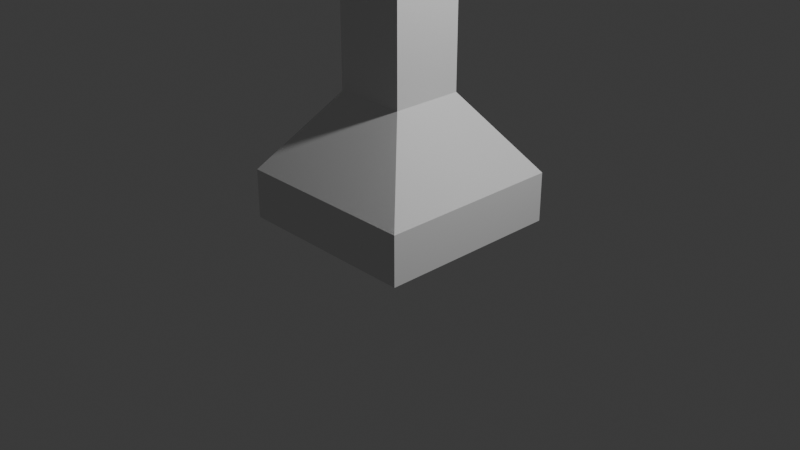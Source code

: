 # Source: torch.blend  (saved by Blender 4.4.32; exported with 4.5.12 LTS)
import bpy
from mathutils import Matrix  # noqa: F401  (used for matrix-valued properties, if any)

bpy.ops.wm.read_factory_settings(use_empty=True)
scene = bpy.context.scene
scene.name = 'Scene'

# ---- collections
col_collection = bpy.data.collections.new('Collection'); scene.collection.children.link(col_collection)

# ---- world
world_world = bpy.data.worlds.new('World'); scene.world = world_world
world_world.use_nodes = True; world_world.node_tree.nodes.clear()
_N = world_world.node_tree.nodes; _L = world_world.node_tree.links
n0 = _N.new('ShaderNodeOutputWorld'); n0.name = 'World Output'; n0.location = (300, 300)
n1 = _N.new('ShaderNodeBackground'); n1.name = 'Background'; n1.location = (10, 300)
n1.inputs[0].default_value = (0.05088, 0.05088, 0.05088, 1.0)
_L.new(n1.outputs[0], n0.inputs[0])
n0.is_active_output = True
world_world.color = (0.05088, 0.05088, 0.05088)
world_world.sun_shadow_jitter_overblur = 0.0

# ---- cameras
cam_camera = bpy.data.cameras.new('Camera')
cam_camera.clip_end = 100.0
cam_camera.ortho_scale = 7.314

# ---- lights
light_light = bpy.data.lights.new('Light', 'POINT')
light_light.energy = 1000.0
light_light.shadow_soft_size = 0.1

# ---- meshes
me_plane = bpy.data.meshes.new('Plane')
me_plane.from_pydata([(-1.0, -1.0, 0.0), (1.0, -1.0, 0.0), (-1.0, 1.0, 0.0), (1.0, 1.0, 0.0), (-1.0, 1.0, 0.0), (-1.0, -1.0, 0.0), (1.0, -1.0, 0.0), (1.0, 1.0, 0.0), (-1.0, 1.0, 0.5273), (-1.0, -1.0, 0.5273), (1.0, -1.0, 0.5273), (1.0, 1.0, 0.5273), (-0.3859, 0.3859, 1.36), (-0.3859, -0.3859, 1.36), (0.3859, -0.3859, 1.36), (0.3859, 0.3859, 1.36), (-0.3859, 0.3859, 6.022), (-0.3859, -0.3859, 6.022), (0.3859, -0.3859, 6.022), (0.3859, 0.3859, 6.022), (-0.5098, 0.5098, 7.995), (-0.5098, -0.5098, 7.995), (0.5098, -0.5098, 7.995), (0.5098, 0.5098, 7.995), (0.3859, 0.3859, 2.914), (0.3859, 0.3859, 4.468), (0.3859, -0.3859, 4.468), (0.3859, -0.3859, 2.914), (-0.3859, -0.3859, 2.914), (-0.3859, -0.3859, 4.468), (-0.3859, 0.3859, 4.468), (-0.3859, 0.3859, 2.914), (-0.8784, 0.8784, 7.995), (-0.8784, -0.8784, 7.995), (0.8784, -0.8784, 7.995), (0.8784, 0.8784, 7.995), (-0.5098, 0.5098, 7.097), (-0.5098, -0.5098, 7.097), (0.5098, -0.5098, 7.097), (0.5098, 0.5098, 7.097), (-0.9938, 0.9938, 7.818), (0.9938, 0.9938, 7.818), (0.9938, -0.9938, 7.818), (-0.9938, -0.9938, 7.818), (0.8724, 0.8724, 7.639), (-0.8724, -0.8724, 7.639), (-0.8724, 0.8724, 7.639), (0.8724, -0.8724, 7.639)], [], [(0, 2, 3, 1), (5, 6, 10, 9), (3, 2, 4, 7), (0, 1, 6, 5), (1, 3, 7, 6), (2, 0, 5, 4), (10, 11, 15, 14), (6, 7, 11, 10), (4, 5, 9, 8), (7, 4, 8, 11), (26, 25, 19, 18), (8, 9, 13, 12), (11, 8, 12, 15), (9, 10, 14, 13), (41, 40, 32, 35), (30, 29, 17, 16), (25, 30, 16, 19), (29, 26, 18, 17), (20, 21, 37, 36), (43, 42, 34, 33), (42, 41, 35, 34), (40, 43, 33, 32), (13, 14, 27, 28), (28, 27, 26, 29), (15, 12, 31, 24), (24, 31, 30, 25), (12, 13, 28, 31), (31, 28, 29, 30), (14, 15, 24, 27), (27, 24, 25, 26), (21, 20, 32, 33), (22, 21, 33, 34), (23, 22, 34, 35), (20, 23, 35, 32), (37, 38, 39, 36), (23, 20, 36, 39), (21, 22, 38, 37), (22, 23, 39, 38), (46, 45, 43, 40), (47, 44, 41, 42), (45, 47, 42, 43), (44, 46, 40, 41), (19, 16, 46, 44), (17, 18, 47, 45), (18, 19, 44, 47), (16, 17, 45, 46)])
_uv = me_plane.uv_layers.new(name='UVMap')
_uv.uv.foreach_set('vector', [0.0, 0.0, 0.0, 1.0, 1.0, 1.0, 1.0, 0.0, 0.0, 0.0, 1.0, 0.0, 1.0, 0.0, 0.0, 0.0, 1.0, 1.0, 0.0, 1.0, 0.0, 1.0, 1.0, 1.0, 0.0, 0.0, 1.0, 0.0, 1.0, 0.0, 0.0, 0.0, 1.0, 0.0, 1.0, 1.0, 1.0, 1.0, 1.0, 0.0, 0.0, 1.0, 0.0, 0.0, 0.0, 0.0, 0.0, 1.0, 1.0, 0.0, 1.0, 1.0, 1.0, 1.0, 1.0, 0.0, 1.0, 0.0, 1.0, 1.0, 1.0, 1.0, 1.0, 0.0, 0.0, 1.0, 0.0, 0.0, 0.0, 0.0, 0.0, 1.0, 1.0, 1.0, 0.0, 1.0, 0.0, 1.0, 1.0, 1.0, 1.0, 0.0, 1.0, 1.0, 1.0, 1.0, 1.0, 0.0, 0.0, 1.0, 0.0, 0.0, 0.0, 0.0, 0.0, 1.0, 1.0, 1.0, 0.0, 1.0, 0.0, 1.0, 1.0, 1.0, 0.0, 0.0, 1.0, 0.0, 1.0, 0.0, 0.0, 0.0, 1.0, 1.0, 0.0, 1.0, 0.0, 1.0, 1.0, 1.0, 0.0, 1.0, 0.0, 0.0, 0.0, 0.0, 0.0, 1.0, 1.0, 1.0, 0.0, 1.0, 0.0, 1.0, 1.0, 1.0, 0.0, 0.0, 1.0, 0.0, 1.0, 0.0, 0.0, 0.0, 0.2398, 0.7602, 0.2398, 0.2398, 0.2398, 0.2398, 0.2398, 0.7602, 0.0, 0.0, 1.0, 0.0, 1.0, 0.0, 0.0, 0.0, 1.0, 0.0, 1.0, 1.0, 1.0, 1.0, 1.0, 0.0, 0.0, 1.0, 0.0, 0.0, 0.0, 0.0, 0.0, 1.0, 0.0, 0.0, 1.0, 0.0, 1.0, 0.0, 0.0, 0.0, 0.0, 0.0, 1.0, 0.0, 1.0, 0.0, 0.0, 0.0, 1.0, 1.0, 0.0, 1.0, 0.0, 1.0, 1.0, 1.0, 1.0, 1.0, 0.0, 1.0, 0.0, 1.0, 1.0, 1.0, 0.0, 1.0, 0.0, 0.0, 0.0, 0.0, 0.0, 1.0, 0.0, 1.0, 0.0, 0.0, 0.0, 0.0, 0.0, 1.0, 1.0, 0.0, 1.0, 1.0, 1.0, 1.0, 1.0, 0.0, 1.0, 0.0, 1.0, 1.0, 1.0, 1.0, 1.0, 0.0, 0.2398, 0.2398, 0.2398, 0.7602, 0.0, 1.0, 0.0, 0.0, 0.7602, 0.2398, 0.2398, 0.2398, 0.0, 0.0, 1.0, 0.0, 0.7602, 0.7602, 0.7602, 0.2398, 1.0, 0.0, 1.0, 1.0, 0.2398, 0.7602, 0.7602, 0.7602, 1.0, 1.0, 0.0, 1.0, 0.2398, 0.2398, 0.7602, 0.2398, 0.7602, 0.7602, 0.2398, 0.7602, 0.7602, 0.7602, 0.2398, 0.7602, 0.2398, 0.7602, 0.7602, 0.7602, 0.2398, 0.2398, 0.7602, 0.2398, 0.7602, 0.2398, 0.2398, 0.2398, 0.7602, 0.2398, 0.7602, 0.7602, 0.7602, 0.7602, 0.7602, 0.2398, 0.0, 1.0, 0.0, 0.0, 0.0, 0.0, 0.0, 1.0, 1.0, 0.0, 1.0, 1.0, 1.0, 1.0, 1.0, 0.0, 0.0, 0.0, 1.0, 0.0, 1.0, 0.0, 0.0, 0.0, 1.0, 1.0, 0.0, 1.0, 0.0, 1.0, 1.0, 1.0, 1.0, 1.0, 0.0, 1.0, 0.0, 1.0, 1.0, 1.0, 0.0, 0.0, 1.0, 0.0, 1.0, 0.0, 0.0, 0.0, 1.0, 0.0, 1.0, 1.0, 1.0, 1.0, 1.0, 0.0, 0.0, 1.0, 0.0, 0.0, 0.0, 0.0, 0.0, 1.0])
me_plane.update()

# ---- objects
ob_light = bpy.data.objects.new('Light', light_light)
ob_camera = bpy.data.objects.new('Camera', cam_camera)
ob_plane = bpy.data.objects.new('Plane', me_plane)

# ---- transforms, parenting, visibility, modifiers, constraints
ob_light.location = (4.076, 1.005, 5.904)
ob_light.rotation_euler = (0.6503, 0.05522, 1.866)
ob_light.lock_rotations_4d = False
ob_light.empty_display_type = 'ARROWS'
ob_light.color = (0.0, 0.0, 0.0, 0.0)
ob_light.lineart.crease_threshold = 0.0
ob_camera.location = (7.359, -6.926, 4.958)
ob_camera.rotation_euler = (1.109, 0.0, 0.8149)
ob_camera.lock_rotations_4d = False
ob_camera.empty_display_type = 'ARROWS'
ob_camera.color = (0.0, 0.0, 0.0, 0.0)
ob_camera.display_type = 'WIRE'
ob_camera.lineart.crease_threshold = 0.0
ob_plane.location = (0.0, 0.0, 0.0)

# ---- collection membership
col_collection.objects.link(ob_light)
col_collection.objects.link(ob_camera)
col_collection.objects.link(ob_plane)

# ---- scene / render settings (as saved in the file)
scene.camera = ob_camera
scene.frame_start = 1; scene.frame_end = 250; scene.frame_set(1)
scene.render.engine = 'BLENDER_EEVEE_NEXT'
bpy.context.view_layer.update()
